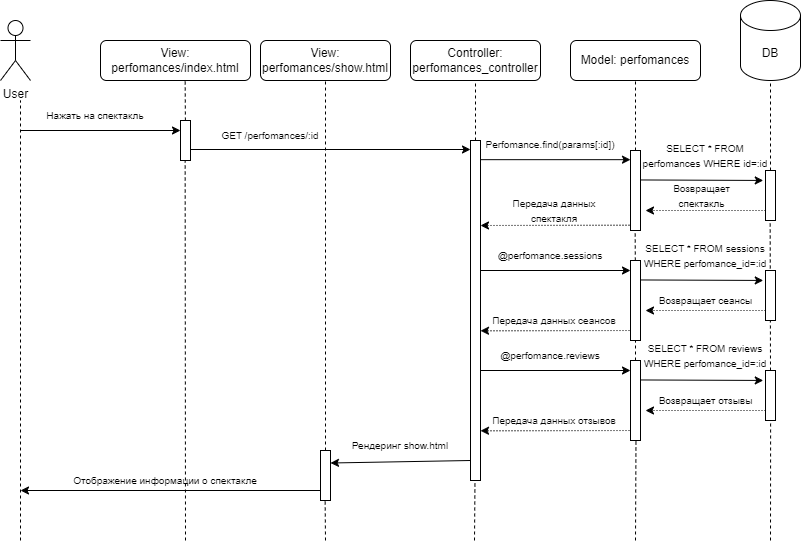

The diagram above was exported from draw.io. Its source (the exported page's mxGraphModel, read from the mxfile embedded in the PNG):
<mxGraphModel dx="1002" dy="5344" grid="1" gridSize="10" guides="1" tooltips="1" connect="1" arrows="1" fold="1" page="1" pageScale="1" pageWidth="3300" pageHeight="4681" math="0" shadow="0">
  <root>
    <mxCell id="0" />
    <mxCell id="1" parent="0" />
    <mxCell id="B3XyWlCVHHb5oWow1qmi-1" value="" style="endArrow=classic;html=1;rounded=0;dashed=1;dashPattern=1 2;" edge="1" parent="1">
      <mxGeometry width="50" height="50" relative="1" as="geometry">
        <mxPoint x="1045" y="190" as="sourcePoint" />
        <mxPoint x="890" y="190.26" as="targetPoint" />
      </mxGeometry>
    </mxCell>
    <mxCell id="B3XyWlCVHHb5oWow1qmi-2" value="&lt;font style=&quot;font-size: 10px;&quot;&gt;Передача данных сеансов&lt;/font&gt;" style="text;html=1;align=center;verticalAlign=middle;whiteSpace=wrap;rounded=0;" vertex="1" parent="1">
      <mxGeometry x="900" y="170" width="127.5" height="20" as="geometry" />
    </mxCell>
    <mxCell id="B3XyWlCVHHb5oWow1qmi-3" value="User" style="shape=umlActor;verticalLabelPosition=bottom;verticalAlign=top;html=1;outlineConnect=0;" vertex="1" parent="1">
      <mxGeometry x="410" y="-120" width="30" height="60" as="geometry" />
    </mxCell>
    <mxCell id="B3XyWlCVHHb5oWow1qmi-4" value="View:&lt;div&gt;perfomances/index.html&lt;/div&gt;" style="rounded=1;whiteSpace=wrap;html=1;" vertex="1" parent="1">
      <mxGeometry x="510" y="-100" width="150" height="40" as="geometry" />
    </mxCell>
    <mxCell id="B3XyWlCVHHb5oWow1qmi-5" value="Model: perfomances" style="rounded=1;whiteSpace=wrap;html=1;" vertex="1" parent="1">
      <mxGeometry x="980" y="-100" width="130" height="40" as="geometry" />
    </mxCell>
    <mxCell id="B3XyWlCVHHb5oWow1qmi-6" value="Controller: perfomances_controller" style="rounded=1;whiteSpace=wrap;html=1;" vertex="1" parent="1">
      <mxGeometry x="820" y="-100" width="130" height="40" as="geometry" />
    </mxCell>
    <mxCell id="B3XyWlCVHHb5oWow1qmi-7" value="DB" style="shape=cylinder3;whiteSpace=wrap;html=1;boundedLbl=1;backgroundOutline=1;size=15;" vertex="1" parent="1">
      <mxGeometry x="1150" y="-140" width="60" height="80" as="geometry" />
    </mxCell>
    <mxCell id="B3XyWlCVHHb5oWow1qmi-8" value="" style="endArrow=none;dashed=1;html=1;rounded=0;" edge="1" parent="1" source="B3XyWlCVHHb5oWow1qmi-14">
      <mxGeometry width="50" height="50" relative="1" as="geometry">
        <mxPoint x="595" y="640" as="sourcePoint" />
        <mxPoint x="594.66" y="-60" as="targetPoint" />
      </mxGeometry>
    </mxCell>
    <mxCell id="B3XyWlCVHHb5oWow1qmi-9" value="" style="endArrow=none;dashed=1;html=1;rounded=0;entryX=0.5;entryY=1;entryDx=0;entryDy=0;exitX=0.5;exitY=0;exitDx=0;exitDy=0;" edge="1" parent="1" source="B3XyWlCVHHb5oWow1qmi-23" target="B3XyWlCVHHb5oWow1qmi-6">
      <mxGeometry width="50" height="50" relative="1" as="geometry">
        <mxPoint x="885" y="2.2737367544323206e-13" as="sourcePoint" />
        <mxPoint x="885" y="280" as="targetPoint" />
      </mxGeometry>
    </mxCell>
    <mxCell id="B3XyWlCVHHb5oWow1qmi-10" value="" style="endArrow=none;dashed=1;html=1;rounded=0;entryX=0.5;entryY=1;entryDx=0;entryDy=0;" edge="1" parent="1" source="B3XyWlCVHHb5oWow1qmi-34" target="B3XyWlCVHHb5oWow1qmi-5">
      <mxGeometry width="50" height="50" relative="1" as="geometry">
        <mxPoint x="1045" y="800" as="sourcePoint" />
        <mxPoint x="1045" y="340" as="targetPoint" />
      </mxGeometry>
    </mxCell>
    <mxCell id="B3XyWlCVHHb5oWow1qmi-11" value="" style="endArrow=none;dashed=1;html=1;rounded=0;entryX=0.5;entryY=1;entryDx=0;entryDy=0;entryPerimeter=0;" edge="1" parent="1" source="B3XyWlCVHHb5oWow1qmi-31" target="B3XyWlCVHHb5oWow1qmi-7">
      <mxGeometry width="50" height="50" relative="1" as="geometry">
        <mxPoint x="1180" y="800" as="sourcePoint" />
        <mxPoint x="1179.8909090909092" y="320" as="targetPoint" />
      </mxGeometry>
    </mxCell>
    <mxCell id="B3XyWlCVHHb5oWow1qmi-12" value="" style="endArrow=classic;html=1;rounded=0;" edge="1" parent="1">
      <mxGeometry width="50" height="50" relative="1" as="geometry">
        <mxPoint x="430" y="-10" as="sourcePoint" />
        <mxPoint x="590" y="-10" as="targetPoint" />
      </mxGeometry>
    </mxCell>
    <mxCell id="B3XyWlCVHHb5oWow1qmi-13" value="&lt;span style=&quot;font-size: 10px;&quot;&gt;Нажать на спектакль&lt;/span&gt;" style="text;html=1;align=center;verticalAlign=middle;whiteSpace=wrap;rounded=0;" vertex="1" parent="1">
      <mxGeometry x="430" y="-40" width="150" height="30" as="geometry" />
    </mxCell>
    <mxCell id="B3XyWlCVHHb5oWow1qmi-14" value="" style="rounded=0;whiteSpace=wrap;html=1;" vertex="1" parent="1">
      <mxGeometry x="590" y="-20" width="10" height="40" as="geometry" />
    </mxCell>
    <mxCell id="B3XyWlCVHHb5oWow1qmi-15" value="View:&lt;div&gt;perfomances/show.html&lt;/div&gt;" style="rounded=1;whiteSpace=wrap;html=1;" vertex="1" parent="1">
      <mxGeometry x="670" y="-100" width="130" height="40" as="geometry" />
    </mxCell>
    <mxCell id="B3XyWlCVHHb5oWow1qmi-16" value="" style="endArrow=none;dashed=1;html=1;rounded=0;entryX=0.5;entryY=1;entryDx=0;entryDy=0;" edge="1" parent="1" source="B3XyWlCVHHb5oWow1qmi-24" target="B3XyWlCVHHb5oWow1qmi-15">
      <mxGeometry width="50" height="50" relative="1" as="geometry">
        <mxPoint x="735" y="530" as="sourcePoint" />
        <mxPoint x="735" y="180" as="targetPoint" />
      </mxGeometry>
    </mxCell>
    <mxCell id="B3XyWlCVHHb5oWow1qmi-17" value="" style="endArrow=classic;html=1;rounded=0;" edge="1" parent="1">
      <mxGeometry width="50" height="50" relative="1" as="geometry">
        <mxPoint x="600" y="9" as="sourcePoint" />
        <mxPoint x="880" y="9" as="targetPoint" />
      </mxGeometry>
    </mxCell>
    <mxCell id="B3XyWlCVHHb5oWow1qmi-18" value="&lt;font style=&quot;font-size: 10px;&quot;&gt;GET /perfomances/:id&lt;/font&gt;" style="text;html=1;align=center;verticalAlign=middle;whiteSpace=wrap;rounded=0;" vertex="1" parent="1">
      <mxGeometry x="630" y="-20" width="100" height="30" as="geometry" />
    </mxCell>
    <mxCell id="B3XyWlCVHHb5oWow1qmi-19" value="" style="endArrow=classic;html=1;rounded=0;entryX=1;entryY=0.25;entryDx=0;entryDy=0;" edge="1" parent="1" target="B3XyWlCVHHb5oWow1qmi-24">
      <mxGeometry width="50" height="50" relative="1" as="geometry">
        <mxPoint x="880" y="320" as="sourcePoint" />
        <mxPoint x="750" y="320" as="targetPoint" />
      </mxGeometry>
    </mxCell>
    <mxCell id="B3XyWlCVHHb5oWow1qmi-20" value="&lt;font style=&quot;font-size: 10px;&quot;&gt;Рендеринг show.html&lt;/font&gt;" style="text;html=1;align=center;verticalAlign=middle;whiteSpace=wrap;rounded=0;" vertex="1" parent="1">
      <mxGeometry x="760" y="290" width="100" height="30" as="geometry" />
    </mxCell>
    <mxCell id="B3XyWlCVHHb5oWow1qmi-21" value="" style="endArrow=classic;html=1;rounded=0;" edge="1" parent="1">
      <mxGeometry width="50" height="50" relative="1" as="geometry">
        <mxPoint x="730" y="350" as="sourcePoint" />
        <mxPoint x="430" y="350" as="targetPoint" />
      </mxGeometry>
    </mxCell>
    <mxCell id="B3XyWlCVHHb5oWow1qmi-22" value="&lt;span style=&quot;font-size: 10px;&quot;&gt;Отображение информации о спектакле&lt;/span&gt;" style="text;html=1;align=center;verticalAlign=middle;whiteSpace=wrap;rounded=0;" vertex="1" parent="1">
      <mxGeometry x="470" y="330" width="210" height="20" as="geometry" />
    </mxCell>
    <mxCell id="B3XyWlCVHHb5oWow1qmi-23" value="" style="rounded=0;whiteSpace=wrap;html=1;" vertex="1" parent="1">
      <mxGeometry x="880" width="10" height="340" as="geometry" />
    </mxCell>
    <mxCell id="B3XyWlCVHHb5oWow1qmi-24" value="" style="rounded=0;whiteSpace=wrap;html=1;" vertex="1" parent="1">
      <mxGeometry x="730" y="310" width="10" height="50" as="geometry" />
    </mxCell>
    <mxCell id="B3XyWlCVHHb5oWow1qmi-25" value="" style="endArrow=classic;html=1;rounded=0;" edge="1" parent="1">
      <mxGeometry width="50" height="50" relative="1" as="geometry">
        <mxPoint x="890" y="19.169999999999987" as="sourcePoint" />
        <mxPoint x="1040" y="19.169999999999987" as="targetPoint" />
      </mxGeometry>
    </mxCell>
    <mxCell id="B3XyWlCVHHb5oWow1qmi-26" value="&lt;font style=&quot;font-size: 10px;&quot;&gt;Perfomance.find(params[:id])&lt;/font&gt;" style="text;html=1;align=center;verticalAlign=middle;whiteSpace=wrap;rounded=0;" vertex="1" parent="1">
      <mxGeometry x="890" y="-10.830000000000013" width="140" height="30" as="geometry" />
    </mxCell>
    <mxCell id="B3XyWlCVHHb5oWow1qmi-27" value="" style="endArrow=classic;html=1;rounded=0;entryX=-0.224;entryY=0.199;entryDx=0;entryDy=0;entryPerimeter=0;" edge="1" parent="1" target="B3XyWlCVHHb5oWow1qmi-31">
      <mxGeometry width="50" height="50" relative="1" as="geometry">
        <mxPoint x="1050" y="39.46000000000001" as="sourcePoint" />
        <mxPoint x="1180" y="40" as="targetPoint" />
      </mxGeometry>
    </mxCell>
    <mxCell id="B3XyWlCVHHb5oWow1qmi-28" value="&lt;font style=&quot;font-size: 10px;&quot;&gt;SELECT * FROM perfomances WHERE id=:id&lt;/font&gt;" style="text;html=1;align=center;verticalAlign=middle;whiteSpace=wrap;rounded=0;" vertex="1" parent="1">
      <mxGeometry x="1045" y="-10" width="140" height="50" as="geometry" />
    </mxCell>
    <mxCell id="B3XyWlCVHHb5oWow1qmi-29" value="" style="endArrow=classic;html=1;rounded=0;dashed=1;dashPattern=1 2;" edge="1" parent="1">
      <mxGeometry width="50" height="50" relative="1" as="geometry">
        <mxPoint x="1175" y="70" as="sourcePoint" />
        <mxPoint x="1055" y="70" as="targetPoint" />
      </mxGeometry>
    </mxCell>
    <mxCell id="B3XyWlCVHHb5oWow1qmi-30" value="&lt;font style=&quot;font-size: 10px;&quot;&gt;Возвращает спектакль&lt;/font&gt;" style="text;html=1;align=center;verticalAlign=middle;whiteSpace=wrap;rounded=0;" vertex="1" parent="1">
      <mxGeometry x="1063.75" y="45" width="95" height="20" as="geometry" />
    </mxCell>
    <mxCell id="B3XyWlCVHHb5oWow1qmi-31" value="" style="rounded=0;whiteSpace=wrap;html=1;" vertex="1" parent="1">
      <mxGeometry x="1175" y="30" width="10" height="50" as="geometry" />
    </mxCell>
    <mxCell id="B3XyWlCVHHb5oWow1qmi-32" value="" style="endArrow=classic;html=1;rounded=0;dashed=1;dashPattern=1 2;" edge="1" parent="1">
      <mxGeometry width="50" height="50" relative="1" as="geometry">
        <mxPoint x="1045" y="84.74000000000001" as="sourcePoint" />
        <mxPoint x="890" y="85" as="targetPoint" />
      </mxGeometry>
    </mxCell>
    <mxCell id="B3XyWlCVHHb5oWow1qmi-33" value="&lt;font style=&quot;font-size: 10px;&quot;&gt;Передача данных спектакля&lt;/font&gt;" style="text;html=1;align=center;verticalAlign=middle;whiteSpace=wrap;rounded=0;" vertex="1" parent="1">
      <mxGeometry x="900" y="60.00000000000001" width="127.5" height="20" as="geometry" />
    </mxCell>
    <mxCell id="B3XyWlCVHHb5oWow1qmi-34" value="" style="rounded=0;whiteSpace=wrap;html=1;" vertex="1" parent="1">
      <mxGeometry x="1040" y="10" width="10" height="80" as="geometry" />
    </mxCell>
    <mxCell id="B3XyWlCVHHb5oWow1qmi-35" value="" style="endArrow=none;dashed=1;html=1;rounded=0;entryX=0.5;entryY=1;entryDx=0;entryDy=0;" edge="1" parent="1">
      <mxGeometry width="50" height="50" relative="1" as="geometry">
        <mxPoint x="430" y="400" as="sourcePoint" />
        <mxPoint x="430" y="-40" as="targetPoint" />
      </mxGeometry>
    </mxCell>
    <mxCell id="B3XyWlCVHHb5oWow1qmi-36" value="" style="endArrow=none;dashed=1;html=1;rounded=0;entryX=0.5;entryY=1;entryDx=0;entryDy=0;" edge="1" parent="1">
      <mxGeometry width="50" height="50" relative="1" as="geometry">
        <mxPoint x="884" y="400" as="sourcePoint" />
        <mxPoint x="884.4699999999999" y="340" as="targetPoint" />
      </mxGeometry>
    </mxCell>
    <mxCell id="B3XyWlCVHHb5oWow1qmi-37" value="" style="endArrow=none;dashed=1;html=1;rounded=0;entryX=0.5;entryY=1;entryDx=0;entryDy=0;" edge="1" parent="1" source="B3XyWlCVHHb5oWow1qmi-46">
      <mxGeometry width="50" height="50" relative="1" as="geometry">
        <mxPoint x="1044" y="200" as="sourcePoint" />
        <mxPoint x="1044.66" y="90" as="targetPoint" />
      </mxGeometry>
    </mxCell>
    <mxCell id="B3XyWlCVHHb5oWow1qmi-38" value="" style="endArrow=none;dashed=1;html=1;rounded=0;entryX=0.5;entryY=1;entryDx=0;entryDy=0;exitX=0.5;exitY=0;exitDx=0;exitDy=0;" edge="1" parent="1" source="B3XyWlCVHHb5oWow1qmi-61">
      <mxGeometry width="50" height="50" relative="1" as="geometry">
        <mxPoint x="1179" y="200" as="sourcePoint" />
        <mxPoint x="1179.66" y="80" as="targetPoint" />
      </mxGeometry>
    </mxCell>
    <mxCell id="B3XyWlCVHHb5oWow1qmi-39" value="" style="endArrow=none;dashed=1;html=1;rounded=0;entryX=0.5;entryY=1;entryDx=0;entryDy=0;" edge="1" parent="1">
      <mxGeometry width="50" height="50" relative="1" as="geometry">
        <mxPoint x="735" y="400" as="sourcePoint" />
        <mxPoint x="734.64" y="360" as="targetPoint" />
      </mxGeometry>
    </mxCell>
    <mxCell id="B3XyWlCVHHb5oWow1qmi-40" value="" style="endArrow=none;dashed=1;html=1;rounded=0;entryX=0.5;entryY=1;entryDx=0;entryDy=0;" edge="1" parent="1">
      <mxGeometry width="50" height="50" relative="1" as="geometry">
        <mxPoint x="595" y="400" as="sourcePoint" />
        <mxPoint x="594.6600000000001" y="20" as="targetPoint" />
      </mxGeometry>
    </mxCell>
    <mxCell id="B3XyWlCVHHb5oWow1qmi-41" value="" style="endArrow=classic;html=1;rounded=0;" edge="1" parent="1">
      <mxGeometry width="50" height="50" relative="1" as="geometry">
        <mxPoint x="890" y="130" as="sourcePoint" />
        <mxPoint x="1040" y="130" as="targetPoint" />
      </mxGeometry>
    </mxCell>
    <mxCell id="B3XyWlCVHHb5oWow1qmi-42" value="&lt;span style=&quot;font-size: 10px;&quot;&gt;@perfomance.sessions&lt;/span&gt;" style="text;html=1;align=center;verticalAlign=middle;whiteSpace=wrap;rounded=0;" vertex="1" parent="1">
      <mxGeometry x="890" y="99.99999999999999" width="140" height="30" as="geometry" />
    </mxCell>
    <mxCell id="B3XyWlCVHHb5oWow1qmi-43" value="" style="endArrow=classic;html=1;rounded=0;" edge="1" parent="1">
      <mxGeometry width="50" height="50" relative="1" as="geometry">
        <mxPoint x="890" y="230" as="sourcePoint" />
        <mxPoint x="1040" y="230" as="targetPoint" />
      </mxGeometry>
    </mxCell>
    <mxCell id="B3XyWlCVHHb5oWow1qmi-44" value="&lt;font style=&quot;font-size: 10px;&quot;&gt;@perfomance.reviews&lt;/font&gt;" style="text;html=1;align=center;verticalAlign=middle;whiteSpace=wrap;rounded=0;" vertex="1" parent="1">
      <mxGeometry x="890" y="200" width="140" height="30" as="geometry" />
    </mxCell>
    <mxCell id="B3XyWlCVHHb5oWow1qmi-45" value="" style="endArrow=none;dashed=1;html=1;rounded=0;entryX=0.5;entryY=1;entryDx=0;entryDy=0;" edge="1" parent="1" target="B3XyWlCVHHb5oWow1qmi-46">
      <mxGeometry width="50" height="50" relative="1" as="geometry">
        <mxPoint x="1044" y="200" as="sourcePoint" />
        <mxPoint x="1044.66" y="90" as="targetPoint" />
      </mxGeometry>
    </mxCell>
    <mxCell id="B3XyWlCVHHb5oWow1qmi-46" value="" style="rounded=0;whiteSpace=wrap;html=1;" vertex="1" parent="1">
      <mxGeometry x="1040" y="120" width="10" height="80" as="geometry" />
    </mxCell>
    <mxCell id="B3XyWlCVHHb5oWow1qmi-47" value="" style="endArrow=classic;html=1;rounded=0;entryX=-0.224;entryY=0.199;entryDx=0;entryDy=0;entryPerimeter=0;" edge="1" parent="1" target="B3XyWlCVHHb5oWow1qmi-51">
      <mxGeometry width="50" height="50" relative="1" as="geometry">
        <mxPoint x="1050" y="139.46" as="sourcePoint" />
        <mxPoint x="1180" y="140" as="targetPoint" />
      </mxGeometry>
    </mxCell>
    <mxCell id="B3XyWlCVHHb5oWow1qmi-48" value="&lt;font style=&quot;font-size: 10px;&quot;&gt;SELECT * FROM sessions WHERE perfomance_id=:id&lt;/font&gt;" style="text;html=1;align=center;verticalAlign=middle;whiteSpace=wrap;rounded=0;" vertex="1" parent="1">
      <mxGeometry x="1045" y="90" width="140" height="50" as="geometry" />
    </mxCell>
    <mxCell id="B3XyWlCVHHb5oWow1qmi-49" value="" style="endArrow=classic;html=1;rounded=0;dashed=1;dashPattern=1 2;" edge="1" parent="1">
      <mxGeometry width="50" height="50" relative="1" as="geometry">
        <mxPoint x="1175" y="170" as="sourcePoint" />
        <mxPoint x="1055" y="170" as="targetPoint" />
      </mxGeometry>
    </mxCell>
    <mxCell id="B3XyWlCVHHb5oWow1qmi-50" value="&lt;font style=&quot;font-size: 10px;&quot;&gt;Возвращает сеансы&lt;/font&gt;" style="text;html=1;align=center;verticalAlign=middle;whiteSpace=wrap;rounded=0;" vertex="1" parent="1">
      <mxGeometry x="1063.75" y="150" width="102.5" height="20" as="geometry" />
    </mxCell>
    <mxCell id="B3XyWlCVHHb5oWow1qmi-51" value="" style="rounded=0;whiteSpace=wrap;html=1;" vertex="1" parent="1">
      <mxGeometry x="1175" y="130" width="10" height="50" as="geometry" />
    </mxCell>
    <mxCell id="B3XyWlCVHHb5oWow1qmi-52" value="" style="endArrow=classic;html=1;rounded=0;dashed=1;dashPattern=1 2;" edge="1" parent="1">
      <mxGeometry width="50" height="50" relative="1" as="geometry">
        <mxPoint x="1045" y="290" as="sourcePoint" />
        <mxPoint x="890" y="290.26" as="targetPoint" />
      </mxGeometry>
    </mxCell>
    <mxCell id="B3XyWlCVHHb5oWow1qmi-53" value="&lt;font style=&quot;font-size: 10px;&quot;&gt;Передача данных отзывов&lt;/font&gt;" style="text;html=1;align=center;verticalAlign=middle;whiteSpace=wrap;rounded=0;" vertex="1" parent="1">
      <mxGeometry x="900" y="270" width="127.5" height="20" as="geometry" />
    </mxCell>
    <mxCell id="B3XyWlCVHHb5oWow1qmi-54" value="" style="endArrow=none;dashed=1;html=1;rounded=0;" edge="1" parent="1" source="B3XyWlCVHHb5oWow1qmi-56">
      <mxGeometry width="50" height="50" relative="1" as="geometry">
        <mxPoint x="1044" y="300" as="sourcePoint" />
        <mxPoint x="1045" y="200" as="targetPoint" />
      </mxGeometry>
    </mxCell>
    <mxCell id="B3XyWlCVHHb5oWow1qmi-55" value="" style="endArrow=none;dashed=1;html=1;rounded=0;entryX=0.5;entryY=1;entryDx=0;entryDy=0;" edge="1" parent="1" target="B3XyWlCVHHb5oWow1qmi-56">
      <mxGeometry width="50" height="50" relative="1" as="geometry">
        <mxPoint x="1044" y="300" as="sourcePoint" />
        <mxPoint x="1044.66" y="190" as="targetPoint" />
      </mxGeometry>
    </mxCell>
    <mxCell id="B3XyWlCVHHb5oWow1qmi-56" value="" style="rounded=0;whiteSpace=wrap;html=1;" vertex="1" parent="1">
      <mxGeometry x="1040" y="220" width="10" height="80" as="geometry" />
    </mxCell>
    <mxCell id="B3XyWlCVHHb5oWow1qmi-57" value="" style="endArrow=classic;html=1;rounded=0;entryX=-0.224;entryY=0.199;entryDx=0;entryDy=0;entryPerimeter=0;" edge="1" parent="1" target="B3XyWlCVHHb5oWow1qmi-61">
      <mxGeometry width="50" height="50" relative="1" as="geometry">
        <mxPoint x="1050" y="239.46" as="sourcePoint" />
        <mxPoint x="1180" y="240" as="targetPoint" />
      </mxGeometry>
    </mxCell>
    <mxCell id="B3XyWlCVHHb5oWow1qmi-58" value="&lt;font style=&quot;font-size: 10px;&quot;&gt;SELECT * FROM reviews WHERE perfomance_id=:id&lt;/font&gt;" style="text;html=1;align=center;verticalAlign=middle;whiteSpace=wrap;rounded=0;" vertex="1" parent="1">
      <mxGeometry x="1045" y="190" width="140" height="50" as="geometry" />
    </mxCell>
    <mxCell id="B3XyWlCVHHb5oWow1qmi-59" value="" style="endArrow=classic;html=1;rounded=0;dashed=1;dashPattern=1 2;" edge="1" parent="1">
      <mxGeometry width="50" height="50" relative="1" as="geometry">
        <mxPoint x="1175" y="270" as="sourcePoint" />
        <mxPoint x="1055" y="270" as="targetPoint" />
      </mxGeometry>
    </mxCell>
    <mxCell id="B3XyWlCVHHb5oWow1qmi-60" value="&lt;font style=&quot;font-size: 10px;&quot;&gt;Возвращает отзывы&lt;/font&gt;" style="text;html=1;align=center;verticalAlign=middle;whiteSpace=wrap;rounded=0;" vertex="1" parent="1">
      <mxGeometry x="1063.75" y="250" width="102.5" height="20" as="geometry" />
    </mxCell>
    <mxCell id="B3XyWlCVHHb5oWow1qmi-61" value="" style="rounded=0;whiteSpace=wrap;html=1;" vertex="1" parent="1">
      <mxGeometry x="1175" y="230" width="10" height="50" as="geometry" />
    </mxCell>
    <mxCell id="B3XyWlCVHHb5oWow1qmi-62" value="" style="endArrow=none;dashed=1;html=1;rounded=0;entryX=0.5;entryY=1;entryDx=0;entryDy=0;" edge="1" parent="1">
      <mxGeometry width="50" height="50" relative="1" as="geometry">
        <mxPoint x="1045" y="400" as="sourcePoint" />
        <mxPoint x="1045.4699999999998" y="300" as="targetPoint" />
      </mxGeometry>
    </mxCell>
    <mxCell id="B3XyWlCVHHb5oWow1qmi-63" value="" style="endArrow=none;dashed=1;html=1;rounded=0;entryX=0.5;entryY=1;entryDx=0;entryDy=0;" edge="1" parent="1">
      <mxGeometry width="50" height="50" relative="1" as="geometry">
        <mxPoint x="1180" y="400" as="sourcePoint" />
        <mxPoint x="1180.11" y="280" as="targetPoint" />
      </mxGeometry>
    </mxCell>
  </root>
</mxGraphModel>